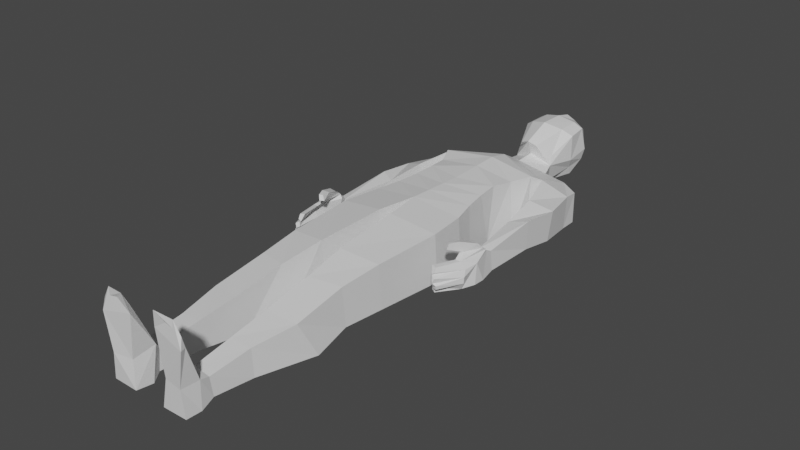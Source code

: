 # Source: MODEL.blend  (saved by Blender 2.80.75; exported with 4.5.12 LTS)
import bpy
from mathutils import Matrix  # noqa: F401  (used for matrix-valued properties, if any)

bpy.ops.wm.read_factory_settings(use_empty=True)
scene = bpy.context.scene
scene.name = 'Scene'

# ---- collections
col_collection = bpy.data.collections.new('Collection'); scene.collection.children.link(col_collection)

# ---- materials (node trees are filled in below, after node groups)
mat_material = bpy.data.materials.new('Material')
mat_material.alpha_threshold = 0.0
mat_material.use_transparent_shadow = False
mat_material.line_color = (0.0, 0.0, 0.0, 1.0)

# ---- material node trees
mat_material.use_nodes = True; mat_material.node_tree.nodes.clear()
_N = mat_material.node_tree.nodes; _L = mat_material.node_tree.links
n0 = _N.new('ShaderNodeOutputMaterial'); n0.name = 'Material Output'; n0.location = (300, 300)
n1 = _N.new('ShaderNodeBsdfPrincipled'); n1.name = 'Principled BSDF'; n1.location = (10, 300)
n1.distribution = 'GGX'
n1.subsurface_method = 'BURLEY'
n1.inputs[2].default_value = 0.4
n1.inputs[3].default_value = 1.45
n1.inputs[27].default_value = (0.0, 0.0, 0.0, 1.0)
n1.inputs[28].default_value = 1.0
_L.new(n1.outputs[0], n0.inputs[0])
n0.is_active_output = True

# ---- world
world_world = bpy.data.worlds.new('World'); scene.world = world_world
world_world.use_nodes = True; world_world.node_tree.nodes.clear()
_N = world_world.node_tree.nodes; _L = world_world.node_tree.links
n0 = _N.new('ShaderNodeOutputWorld'); n0.name = 'World Output'; n0.location = (300, 300)
n1 = _N.new('ShaderNodeBackground'); n1.name = 'Background'; n1.location = (10, 300)
n1.inputs[0].default_value = (0.05088, 0.05088, 0.05088, 1.0)
_L.new(n1.outputs[0], n0.inputs[0])
n0.is_active_output = True
world_world.color = (0.05088, 0.05088, 0.05088)
world_world.use_sun_shadow = False
world_world.sun_shadow_jitter_overblur = 0.0

# ---- meshes
me_cube = bpy.data.meshes.new('Cube')
me_cube.from_pydata([(-0.2453, 0.3526, -0.1333), (-0.1405, -0.01845, -0.128), (-0.2235, 0.3748, 0.002956), (-0.1459, 0.0005316, 0.09973), (-0.1887, -0.2515, -0.112), (-0.1887, -0.2693, 0.08654), (-0.1894, -0.8688, -0.07837), (-0.1788, -0.8697, 0.06861), (-0.0377, -0.9023, -0.1098), (-0.06066, -0.9013, 0.07966), (-0.1596, -1.453, -0.09088), (-0.1572, -1.448, 0.01406), (-0.05962, -1.451, -0.09389), (-0.06448, -1.425, 0.0312), (-0.199, 0.2329, -0.1374), (-0.1837, 0.1817, -0.1397), (-0.1747, 0.09402, -0.1378), (-0.2209, 0.2146, 0.07059), (-0.1993, 0.1708, 0.09419), (-0.1621, 0.08968, 0.08988), (-0.3044, 0.3245, -0.1249), (-0.2922, 0.3443, -0.009855), (-0.3139, 0.2394, -0.1167), (-0.3046, 0.2706, 0.003947), (-0.2729, -0.07665, -0.07321), (-0.279, -0.08811, 0.02932), (-0.3448, -0.06323, -0.07136), (-0.342, -0.05529, 0.03711), (-0.3258, -0.3527, -0.05611), (-0.3041, -0.3439, 0.03734), (-0.3737, -0.371, -0.05418), (-0.3489, -0.3222, 0.02887), (-0.3189, -0.4625, -0.05597), (-0.3499, -0.448, 0.03114), (-0.3551, -0.4682, -0.05247), (-0.3647, -0.463, 0.02264), (-0.06372, -1.515, -0.08781), (-0.07486, -1.505, 0.01257), (-0.1607, -1.514, -0.08739), (-0.1503, -1.516, 0.01257), (-0.07063, -1.475, 0.1533), (-0.1696, -1.497, 0.1542), (-0.05416, -1.508, 0.1797), (-0.1739, -1.517, 0.1503), (-0.07118, -1.501, 0.2115), (-0.1696, -1.507, 0.1936), (-0.07103, -1.519, 0.2478), (-0.1418, -1.509, 0.2392), (-0.1522, -1.4, -0.074), (-0.07712, -1.414, -0.0778), (-0.07888, -1.403, 0.005096), (-0.1491, -1.408, 8.552e-05), (-0.1079, 0.4157, -0.011), (-0.08795, 0.4625, -0.0837), (-0.08201, 0.4939, -0.004561), (-0.0586, 0.5239, -0.08617), (-0.1087, 0.6102, -0.01163), (-0.09002, 0.6296, -0.05464), (-0.1104, 0.7143, 0.005804), (-0.1018, 0.7058, -0.0385), (-0.07772, 0.5076, 0.03515), (-0.1099, 0.6077, 0.09648), (-0.1022, 0.6939, 0.1017), (-0.07644, 0.762, 0.01573), (-0.08079, 0.7592, -0.01051), (-0.08406, 0.7353, 0.08147), (-0.04817, 0.5935, -0.1044), (-0.08345, 0.651, -0.09286), (-0.08475, 0.7213, -0.0644), (-0.06704, 0.7587, -0.05806), (-0.07111, -1.258, -0.07894), (-0.06064, -1.071, -0.1018), (-0.1547, -1.246, 0.01897), (-0.184, -1.081, 0.03381), (-0.2019, -1.01, -0.1085), (-0.1623, -1.248, -0.08429), (-0.06567, -1.098, 0.04646), (-0.07228, -1.25, 0.02577), (-0.2082, -0.429, 0.09033), (-0.1915, -0.7065, 0.08434), (-0.1958, -0.6999, -0.08927), (-0.2097, -0.4176, -0.1042), (-0.034, -0.7182, -0.1189), (-0.01156, -0.4559, -0.1334), (-0.02498, -0.4494, 0.1201), (-0.04323, -0.7297, 0.105), (-0.3175, -0.3364, 0.04784), (-0.3491, -0.3246, 0.03881), (-0.3199, -0.4608, 0.04495), (-0.3403, -0.4586, 0.04337), (-0.3024, -0.5662, 0.02747), (-0.3137, -0.5663, 0.0354), (-0.2938, -0.5533, 0.0553), (-0.3126, -0.5585, 0.05288), (-0.3146, -0.3158, -0.05939), (-0.3111, -0.3193, 0.02345), (-0.3596, -0.2999, -0.05205), (-0.3458, -0.2903, 0.01644), (-0.3698, -0.4752, 0.0001133), (-0.3191, -0.4601, 0.0008916), (-0.3185, -0.4615, -0.03378), (-0.3695, -0.4777, -0.02267), (-0.3032, -0.5706, 0.009108), (-0.3057, -0.5705, 0.02905), (-0.3135, -0.5798, 0.003189), (-0.3201, -0.576, 0.01944), (-0.3241, -0.5718, -0.02187), (-0.3257, -0.5739, -0.007261), (-0.3054, -0.5637, -0.0227), (-0.3116, -0.576, -0.000179), (-0.2892, -0.5454, -0.04429), (-0.3069, -0.5565, -0.04467), (-0.2882, -0.5439, -0.03058), (-0.3037, -0.5567, -0.03012), (-0.3169, -0.3464, 0.05856), (-0.3484, -0.3446, 0.0516), (-0.3064, -0.4089, 0.06102), (-0.3222, -0.4191, 0.05701), (-0.3057, -0.3736, 0.07679), (-0.3443, -0.3644, 0.07474), (-0.2948, -0.4221, 0.0947), (-0.3167, -0.435, 0.1012), (-0.2803, -0.4639, 0.07928), (-0.294, -0.4758, 0.0807), (-0.2878, -0.4624, 0.1004), (-0.2995, -0.4708, 0.1019), (-0.3724, -0.4162, -0.05378), (-0.3694, -0.4036, 0.02487), (-0.1514, -0.07998, -0.1272), (-0.1656, -0.164, -0.1198), (-0.1656, -0.1757, 0.09085), (-0.1514, -0.08576, 0.09525), (-0.3398, 0.08795, -0.101), (-0.2492, 0.08248, -0.1129), (-0.2613, 0.06948, 0.05064), (-0.3451, 0.1046, 0.01829), (-0.03773, 0.7412, 0.1063), (-0.03436, 0.4542, 0.08318), (-0.07076, 0.5854, 0.1231), (-0.06776, 0.6857, 0.1235), (-0.03009, 0.7756, 0.04638), (0.2453, 0.3526, -0.1333), (0.1405, -0.01845, -0.128), (0.2235, 0.3748, 0.002956), (0.1459, 0.0005316, 0.09973), (-3.305e-08, 0.378, -0.1586), (6.397e-10, -0.007317, -0.1272), (-3.124e-08, 0.3574, 0.0508), (3.345e-09, -0.03826, 0.1067), (0.1887, -0.2515, -0.112), (0.1887, -0.2693, 0.08654), (2.637e-08, -0.3017, -0.1505), (2.526e-08, -0.2889, 0.1177), (0.1894, -0.8688, -0.07837), (0.1788, -0.8697, 0.06861), (0.0377, -0.9023, -0.1098), (0.06066, -0.9013, 0.07966), (0.1596, -1.453, -0.09088), (0.1572, -1.448, 0.01406), (0.05962, -1.451, -0.09389), (0.06448, -1.425, 0.0312), (0.199, 0.2329, -0.1374), (0.1837, 0.1817, -0.1397), (0.1747, 0.09402, -0.1378), (-8.247e-09, 0.09433, 0.1091), (-1.694e-08, 0.1938, 0.1129), (-2.43e-08, 0.278, 0.09575), (0.2209, 0.2146, 0.07059), (0.1993, 0.1708, 0.09419), (0.1621, 0.08968, 0.08988), (-2.443e-08, 0.2795, -0.1794), (-1.551e-08, 0.1774, -0.174), (-9.111e-09, 0.1042, -0.1555), (0.3044, 0.3245, -0.1249), (0.2922, 0.3443, -0.009855), (0.3139, 0.2394, -0.1167), (0.3046, 0.2706, 0.003947), (0.2729, -0.07665, -0.07321), (0.279, -0.08811, 0.02932), (0.3448, -0.06323, -0.07136), (0.342, -0.05529, 0.03711), (0.3258, -0.3527, -0.05611), (0.3041, -0.3439, 0.03734), (0.3737, -0.371, -0.05418), (0.3489, -0.3222, 0.02887), (0.3189, -0.4625, -0.05597), (0.3499, -0.448, 0.03114), (0.3551, -0.4682, -0.05247), (0.3647, -0.463, 0.02264), (0.06372, -1.515, -0.08781), (0.07486, -1.505, 0.01257), (0.1607, -1.514, -0.08739), (0.1503, -1.516, 0.01257), (0.07063, -1.475, 0.1533), (0.1696, -1.497, 0.1542), (0.05416, -1.508, 0.1797), (0.1739, -1.517, 0.1503), (0.07119, -1.501, 0.2115), (0.1696, -1.507, 0.1936), (0.07103, -1.519, 0.2478), (0.1418, -1.509, 0.2392), (0.1522, -1.4, -0.074), (0.07712, -1.414, -0.0778), (0.07888, -1.403, 0.005096), (0.1491, -1.408, 8.552e-05), (0.1079, 0.4157, -0.011), (-3.356e-08, 0.3839, 0.03146), (0.08795, 0.4625, -0.0837), (-3.911e-08, 0.4474, -0.1286), (0.08201, 0.4939, -0.004561), (-4.117e-08, 0.471, 0.03575), (0.0586, 0.5239, -0.08617), (-4.662e-08, 0.5333, -0.09897), (0.1087, 0.6102, -0.01163), (-6.745e-08, 0.7716, 0.06754), (0.09002, 0.6296, -0.05464), (0.1104, 0.7143, 0.005804), (0.1018, 0.7058, -0.0385), (0.07772, 0.5076, 0.03515), (-3.907e-08, 0.4469, 0.09631), (0.1099, 0.6077, 0.09648), (-4.916e-08, 0.5623, 0.1436), (-5.874e-08, 0.6719, 0.1412), (0.1022, 0.6939, 0.1017), (-6.488e-08, 0.7421, 0.1237), (0.07644, 0.762, 0.01573), (0.08079, 0.7592, -0.01051), (-6.848e-08, 0.7833, -0.01559), (0.08406, 0.7353, 0.08147), (-5.156e-08, 0.5898, -0.1137), (0.04817, 0.5935, -0.1044), (-5.797e-08, 0.6631, -0.1312), (0.08345, 0.651, -0.09286), (-6.459e-08, 0.7388, -0.1157), (0.08475, 0.7213, -0.0644), (-6.836e-08, 0.782, -0.06118), (0.06704, 0.7587, -0.05806), (0.07111, -1.258, -0.07894), (0.06064, -1.071, -0.1018), (0.1547, -1.246, 0.01897), (0.184, -1.081, 0.03381), (0.2019, -1.01, -0.1085), (0.1623, -1.248, -0.08429), (0.06567, -1.098, 0.04646), (0.07228, -1.25, 0.02577), (0.2082, -0.429, 0.09033), (0.1915, -0.7065, 0.08434), (0.1958, -0.6999, -0.08927), (0.2097, -0.4176, -0.1042), (0.034, -0.7182, -0.1189), (0.01156, -0.4559, -0.1334), (0.02498, -0.4494, 0.1201), (0.04323, -0.7297, 0.105), (0.3175, -0.3364, 0.04784), (0.3491, -0.3246, 0.03881), (0.3199, -0.4608, 0.04495), (0.3403, -0.4586, 0.04337), (0.3024, -0.5662, 0.02747), (0.3137, -0.5663, 0.0354), (0.2938, -0.5533, 0.0553), (0.3126, -0.5585, 0.05288), (0.3146, -0.3158, -0.05939), (0.3111, -0.3193, 0.02345), (0.3596, -0.2999, -0.05205), (0.3458, -0.2903, 0.01644), (0.3698, -0.4752, 0.0001133), (0.3191, -0.4601, 0.0008916), (0.3185, -0.4615, -0.03378), (0.3695, -0.4777, -0.02267), (0.3032, -0.5706, 0.009108), (0.3057, -0.5705, 0.02905), (0.3135, -0.5798, 0.003189), (0.3201, -0.576, 0.01944), (0.3241, -0.5718, -0.02187), (0.3257, -0.5739, -0.007261), (0.3054, -0.5637, -0.0227), (0.3116, -0.576, -0.000179), (0.2892, -0.5454, -0.04429), (0.3069, -0.5565, -0.04467), (0.2882, -0.5439, -0.03058), (0.3037, -0.5567, -0.03012), (0.3169, -0.3464, 0.05856), (0.3484, -0.3446, 0.0516), (0.3064, -0.4089, 0.06102), (0.3222, -0.4191, 0.05701), (0.3057, -0.3736, 0.07679), (0.3443, -0.3644, 0.07474), (0.2948, -0.4221, 0.0947), (0.3167, -0.435, 0.1012), (0.2803, -0.4639, 0.07928), (0.294, -0.4758, 0.0807), (0.2878, -0.4624, 0.1004), (0.2995, -0.4708, 0.1019), (0.3724, -0.4162, -0.05378), (0.3694, -0.4036, 0.02487), (0.1514, -0.07998, -0.1272), (0.1656, -0.164, -0.1198), (1.722e-08, -0.197, -0.1464), (8.624e-09, -0.09865, -0.133), (1.035e-08, -0.1183, 0.1101), (1.765e-08, -0.2019, 0.1138), (0.1656, -0.1757, 0.09085), (0.1514, -0.08576, 0.09525), (0.3398, 0.08795, -0.101), (0.2492, 0.08248, -0.1129), (0.2613, 0.06948, 0.05064), (0.3451, 0.1046, 0.01829), (0.03773, 0.7412, 0.1063), (0.03436, 0.4542, 0.08318), (0.07076, 0.5854, 0.1231), (0.06776, 0.6857, 0.1235), (0.03009, 0.7756, 0.04638)], [], [(2, 52, 53, 0), (17, 166, 147, 2), (297, 151, 4, 129), (2, 21, 23, 17), (170, 14, 0, 145), (80, 6, 7, 79), (130, 5, 152, 300), (129, 4, 5, 130), (49, 12, 10, 48), (82, 8, 6, 80), (79, 7, 9, 85), (85, 9, 8, 82), (10, 38, 39, 11), (51, 11, 13, 50), (50, 13, 12, 49), (48, 10, 11, 51), (146, 1, 16, 172), (172, 16, 15, 171), (171, 15, 14, 170), (1, 3, 19, 16), (16, 19, 18, 15), (15, 18, 17, 14), (3, 148, 164, 19), (19, 164, 165, 18), (18, 165, 166, 17), (22, 23, 21, 20), (133, 24, 26, 132), (0, 20, 21, 2), (14, 22, 20, 0), (95, 29, 28, 94), (135, 27, 25, 134), (134, 25, 24, 133), (132, 26, 27, 135), (29, 86, 88, 33), (94, 28, 30, 96), (96, 30, 31, 97), (97, 31, 29, 95), (98, 104, 105, 35), (29, 33, 99, 100, 32, 28), (28, 32, 34, 126, 30), (30, 126, 127, 31), (36, 37, 39, 38), (12, 36, 38, 10), (39, 43, 41, 11), (13, 37, 36, 12), (43, 47, 45, 41), (37, 42, 43, 39), (11, 41, 40, 13), (13, 40, 42, 37), (45, 47, 46, 44), (41, 45, 44, 40), (40, 44, 46, 42), (42, 46, 47, 43), (75, 48, 51, 72), (77, 50, 49, 70), (72, 51, 50, 77), (70, 49, 48, 75), (206, 210, 54, 52), (0, 53, 208, 145), (147, 206, 52, 2), (54, 60, 61, 56), (53, 55, 212, 208), (52, 54, 55, 53), (55, 66, 229, 212), (64, 69, 68, 59), (54, 56, 57, 55), (57, 67, 66, 55), (56, 58, 59, 57), (62, 65, 63, 58), (219, 221, 138, 137), (221, 222, 139, 138), (210, 219, 137, 60, 54), (56, 61, 62, 58), (64, 63, 140, 214, 227), (63, 65, 136, 140), (222, 224, 136, 139), (58, 63, 64, 59), (67, 68, 233, 231), (66, 67, 231, 229), (68, 69, 235, 233), (227, 235, 69, 64), (59, 68, 67, 57), (8, 71, 74, 6), (71, 70, 75, 74), (7, 73, 76, 9), (73, 72, 77, 76), (9, 76, 71, 8), (76, 77, 70, 71), (6, 74, 73, 7), (74, 75, 72, 73), (152, 84, 83, 151), (84, 85, 82, 83), (5, 78, 84, 152), (78, 79, 85, 84), (151, 83, 81, 4), (83, 82, 80, 81), (4, 81, 78, 5), (81, 80, 79, 78), (86, 114, 116, 88), (33, 90, 91, 35), (31, 87, 86, 29), (35, 89, 87, 31, 127), (90, 92, 93, 91), (89, 93, 92, 88), (35, 91, 93, 89), (88, 92, 90, 33), (27, 97, 95, 25), (26, 96, 97, 27), (24, 94, 96, 26), (25, 95, 94, 24), (98, 107, 109, 99), (32, 110, 111, 34), (103, 105, 104, 102), (99, 102, 104, 98), (35, 105, 103, 33), (33, 103, 102, 99), (107, 106, 108, 109), (101, 106, 107, 98), (100, 108, 106, 101), (99, 109, 108, 100), (113, 111, 110, 112), (34, 111, 113, 101), (101, 113, 112, 100), (100, 112, 110, 32), (117, 121, 119, 115), (87, 115, 114, 86), (89, 117, 115, 87), (88, 116, 117, 89), (119, 121, 120, 118), (120, 124, 122, 116), (114, 118, 120, 116), (115, 119, 118, 114), (122, 124, 125, 123), (116, 122, 123, 117), (117, 123, 125, 121), (121, 125, 124, 120), (126, 34, 101, 98, 35, 127), (1, 128, 131, 3), (128, 129, 130, 131), (3, 131, 299, 148), (131, 130, 300, 299), (146, 298, 128, 1), (298, 297, 129, 128), (22, 132, 135, 23), (17, 134, 133, 14), (23, 135, 134, 17), (14, 133, 132, 22), (139, 62, 61, 138), (136, 224, 214, 140), (136, 65, 62, 139), (138, 61, 60, 137), (143, 141, 207, 205), (167, 143, 147, 166), (297, 296, 149, 151), (143, 167, 176, 174), (170, 145, 141, 161), (247, 246, 154, 153), (301, 300, 152, 150), (296, 301, 150, 149), (202, 201, 157, 159), (249, 247, 153, 155), (246, 252, 156, 154), (252, 249, 155, 156), (157, 158, 192, 191), (204, 203, 160, 158), (203, 202, 159, 160), (201, 204, 158, 157), (146, 172, 163, 142), (172, 171, 162, 163), (171, 170, 161, 162), (142, 163, 169, 144), (163, 162, 168, 169), (162, 161, 167, 168), (144, 169, 164, 148), (169, 168, 165, 164), (168, 167, 166, 165), (175, 173, 174, 176), (304, 303, 179, 177), (141, 143, 174, 173), (161, 141, 173, 175), (262, 261, 181, 182), (306, 305, 178, 180), (305, 304, 177, 178), (303, 306, 180, 179), (182, 186, 255, 253), (261, 263, 183, 181), (263, 264, 184, 183), (264, 262, 182, 184), (265, 188, 272, 271), (182, 181, 185, 267, 266, 186), (181, 183, 293, 187, 185), (183, 184, 294, 293), (189, 191, 192, 190), (159, 157, 191, 189), (192, 158, 194, 196), (160, 159, 189, 190), (196, 194, 198, 200), (190, 192, 196, 195), (158, 160, 193, 194), (160, 190, 195, 193), (198, 197, 199, 200), (194, 193, 197, 198), (193, 195, 199, 197), (195, 196, 200, 199), (242, 239, 204, 201), (244, 237, 202, 203), (239, 244, 203, 204), (237, 242, 201, 202), (206, 205, 209, 210), (141, 145, 208, 207), (147, 143, 205, 206), (209, 213, 220, 218), (207, 208, 212, 211), (205, 207, 211, 209), (211, 212, 229, 230), (226, 217, 234, 236), (209, 211, 215, 213), (215, 211, 230, 232), (213, 215, 217, 216), (223, 216, 225, 228), (219, 308, 309, 221), (221, 309, 310, 222), (210, 209, 218, 308, 219), (213, 216, 223, 220), (226, 227, 214, 311, 225), (225, 311, 307, 228), (222, 310, 307, 224), (216, 217, 226, 225), (232, 231, 233, 234), (230, 229, 231, 232), (234, 233, 235, 236), (227, 226, 236, 235), (217, 215, 232, 234), (155, 153, 241, 238), (238, 241, 242, 237), (154, 156, 243, 240), (240, 243, 244, 239), (156, 155, 238, 243), (243, 238, 237, 244), (153, 154, 240, 241), (241, 240, 239, 242), (152, 151, 250, 251), (251, 250, 249, 252), (150, 152, 251, 245), (245, 251, 252, 246), (151, 149, 248, 250), (250, 248, 247, 249), (149, 150, 245, 248), (248, 245, 246, 247), (253, 255, 283, 281), (186, 188, 258, 257), (184, 182, 253, 254), (188, 294, 184, 254, 256), (257, 258, 260, 259), (256, 255, 259, 260), (188, 256, 260, 258), (255, 186, 257, 259), (180, 178, 262, 264), (179, 180, 264, 263), (177, 179, 263, 261), (178, 177, 261, 262), (265, 266, 276, 274), (185, 187, 278, 277), (270, 269, 271, 272), (266, 265, 271, 269), (188, 186, 270, 272), (186, 266, 269, 270), (274, 276, 275, 273), (268, 265, 274, 273), (267, 268, 273, 275), (266, 267, 275, 276), (280, 279, 277, 278), (187, 268, 280, 278), (268, 267, 279, 280), (267, 185, 277, 279), (284, 282, 286, 288), (254, 253, 281, 282), (256, 254, 282, 284), (255, 256, 284, 283), (286, 285, 287, 288), (287, 283, 289, 291), (281, 283, 287, 285), (282, 281, 285, 286), (289, 290, 292, 291), (283, 284, 290, 289), (284, 288, 292, 290), (288, 287, 291, 292), (293, 294, 188, 265, 268, 187), (142, 144, 302, 295), (295, 302, 301, 296), (144, 148, 299, 302), (302, 299, 300, 301), (146, 142, 295, 298), (298, 295, 296, 297), (175, 176, 306, 303), (167, 161, 304, 305), (176, 167, 305, 306), (161, 175, 303, 304), (310, 309, 220, 223), (307, 311, 214, 224), (307, 310, 223, 228), (309, 308, 218, 220)])
_uv = me_cube.uv_layers.new(name='UVMap')
_uv.uv.foreach_set('vector', [0.625, 0.75, 0.625, 0.75, 0.625, 0.5, 0.625, 0.5, 0.5625, 0.75, 0.5625, 1.0, 0.625, 1.0, 0.625, 0.75, 0.375, 0.25, 0.375, 0.25, 0.375, 0.5, 0.375, 0.5, 0.625, 0.75, 0.625, 0.75, 0.5625, 0.75, 0.5625, 0.75, 0.5625, 0.25, 0.5625, 0.5, 0.625, 0.5, 0.625, 0.25, 0.375, 0.5, 0.375, 0.5, 0.375, 0.75, 0.375, 0.75, 0.375, 0.75, 0.375, 0.75, 0.375, 1.0, 0.375, 1.0, 0.375, 0.5, 0.375, 0.5, 0.375, 0.75, 0.375, 0.75, 0.375, 0.25, 0.375, 0.25, 0.375, 0.5, 0.375, 0.5, 0.375, 0.25, 0.375, 0.25, 0.375, 0.5, 0.375, 0.5, 0.375, 0.75, 0.375, 0.75, 0.375, 1.0, 0.375, 1.0, 0.0, 0.0, 0.0, 0.0, 0.0, 0.0, 0.0, 0.0, 0.375, 0.5, 0.375, 0.5, 0.375, 0.75, 0.375, 0.75, 0.375, 0.75, 0.375, 0.75, 0.375, 1.0, 0.375, 1.0, 0.0, 0.0, 0.0, 0.0, 0.0, 0.0, 0.0, 0.0, 0.375, 0.5, 0.375, 0.5, 0.375, 0.75, 0.375, 0.75, 0.375, 0.25, 0.375, 0.5, 0.4375, 0.5, 0.4375, 0.25, 0.4375, 0.25, 0.4375, 0.5, 0.5, 0.5, 0.5, 0.25, 0.5, 0.25, 0.5, 0.5, 0.5625, 0.5, 0.5625, 0.25, 0.375, 0.5, 0.375, 0.75, 0.4375, 0.75, 0.4375, 0.5, 0.4375, 0.5, 0.4375, 0.75, 0.5, 0.75, 0.5, 0.5, 0.5, 0.5, 0.5, 0.75, 0.5625, 0.75, 0.5625, 0.5, 0.375, 0.75, 0.375, 1.0, 0.4375, 1.0, 0.4375, 0.75, 0.4375, 0.75, 0.4375, 1.0, 0.5, 1.0, 0.5, 0.75, 0.5, 0.75, 0.5, 1.0, 0.5625, 1.0, 0.5625, 0.75, 0.5625, 0.5, 0.5625, 0.75, 0.625, 0.75, 0.625, 0.5, 0.5625, 0.5, 0.5625, 0.5, 0.5625, 0.5, 0.5625, 0.5, 0.625, 0.5, 0.625, 0.5, 0.625, 0.75, 0.625, 0.75, 0.5625, 0.5, 0.5625, 0.5, 0.625, 0.5, 0.625, 0.5, 0.5625, 0.75, 0.5625, 0.75, 0.5625, 0.5, 0.5625, 0.5, 0.5625, 0.75, 0.5625, 0.75, 0.5625, 0.75, 0.5625, 0.75, 0.5625, 0.75, 0.5625, 0.75, 0.5625, 0.5, 0.5625, 0.5, 0.5625, 0.5, 0.5625, 0.5, 0.5625, 0.75, 0.5625, 0.75, 0.5625, 0.75, 0.5625, 0.75, 0.5625, 0.75, 0.5625, 0.75, 0.5625, 0.5, 0.5625, 0.5, 0.5625, 0.5, 0.5625, 0.5, 0.5625, 0.5, 0.5625, 0.5, 0.5625, 0.75, 0.5625, 0.75, 0.5625, 0.75, 0.5625, 0.75, 0.5625, 0.75, 0.5625, 0.75, 0.5625, 0.6763, 0.5625, 0.6763, 0.5625, 0.75, 0.5625, 0.75, 0.5625, 0.75, 0.5625, 0.75, 0.5625, 0.6791, 0.5625, 0.5716, 0.5625, 0.5, 0.5625, 0.5, 0.5625, 0.5, 0.5625, 0.5, 0.5625, 0.5, 0.5625, 0.5, 0.5625, 0.5, 0.5625, 0.5, 0.5625, 0.5, 0.5625, 0.75, 0.5625, 0.75, 0.125, 0.5, 0.125, 0.75, 0.375, 0.75, 0.375, 0.5, 0.375, 0.25, 0.375, 0.25, 0.375, 0.5, 0.375, 0.5, 0.375, 0.75, 0.375, 0.75, 0.375, 0.75, 0.375, 0.75, 0.0, 0.0, 0.0, 0.0, 0.0, 0.0, 0.0, 0.0, 0.375, 0.75, 0.375, 0.75, 0.375, 0.75, 0.375, 0.75, 0.125, 0.75, 0.125, 0.75, 0.375, 0.75, 0.375, 0.75, 0.375, 0.75, 0.375, 0.75, 0.375, 1.0, 0.375, 1.0, 0.0, 0.0, 0.0, 0.0, 0.0, 0.0, 0.0, 0.0, 0.375, 0.75, 0.375, 0.75, 0.375, 1.0, 0.375, 1.0, 0.375, 0.75, 0.375, 0.75, 0.375, 1.0, 0.375, 1.0, 0.0, 0.0, 0.0, 0.0, 0.0, 0.0, 0.0, 0.0, 0.125, 0.75, 0.125, 0.75, 0.375, 0.75, 0.375, 0.75, 0.375, 0.5, 0.375, 0.5, 0.375, 0.75, 0.375, 0.75, 0.0, 0.0, 0.0, 0.0, 0.0, 0.0, 0.0, 0.0, 0.375, 0.75, 0.375, 0.75, 0.375, 1.0, 0.375, 1.0, 0.375, 0.25, 0.375, 0.25, 0.375, 0.5, 0.375, 0.5, 0.625, 1.0, 0.625, 1.0, 0.625, 0.75, 0.625, 0.75, 0.625, 0.5, 0.625, 0.5, 0.625, 0.25, 0.625, 0.25, 0.625, 1.0, 0.625, 1.0, 0.625, 0.75, 0.625, 0.75, 0.625, 0.75, 0.625, 0.75, 0.625, 0.75, 0.625, 0.75, 0.625, 0.5, 0.625, 0.5, 0.625, 0.25, 0.625, 0.25, 0.625, 0.75, 0.625, 0.75, 0.625, 0.5, 0.625, 0.5, 0.625, 0.5, 0.625, 0.5, 0.625, 0.25, 0.625, 0.25, 0.625, 0.5, 0.625, 0.5, 0.625, 0.5, 0.625, 0.5, 0.625, 0.75, 0.625, 0.75, 0.625, 0.5, 0.625, 0.5, 0.625, 0.5, 0.625, 0.5, 0.625, 0.5, 0.625, 0.5, 0.625, 0.75, 0.625, 0.75, 0.625, 0.5, 0.625, 0.5, 0.625, 0.75, 0.625, 0.75, 0.625, 0.75, 0.625, 0.75, 0.625, 1.0, 0.625, 1.0, 0.625, 0.9041, 0.625, 0.8942, 0.625, 1.0, 0.625, 1.0, 0.625, 0.883, 0.625, 0.9041, 0.625, 1.0, 0.625, 1.0, 0.625, 0.8942, 0.625, 0.75, 0.625, 0.75, 0.625, 0.75, 0.625, 0.75, 0.625, 0.75, 0.625, 0.75, 0.625, 0.5, 0.625, 0.75, 0.7766, 0.75, 0.875, 0.75, 0.875, 0.5, 0.625, 0.75, 0.625, 0.75, 0.7663, 0.75, 0.7766, 0.75, 0.625, 1.0, 0.625, 1.0, 0.625, 0.8913, 0.625, 0.883, 0.625, 0.75, 0.625, 0.75, 0.625, 0.5, 0.625, 0.5, 0.625, 0.5, 0.625, 0.5, 0.625, 0.25, 0.625, 0.25, 0.625, 0.5, 0.625, 0.5, 0.625, 0.25, 0.625, 0.25, 0.625, 0.5, 0.625, 0.5, 0.625, 0.25, 0.625, 0.25, 0.875, 0.5, 0.875, 0.5, 0.625, 0.5, 0.625, 0.5, 0.625, 0.5, 0.625, 0.5, 0.625, 0.5, 0.625, 0.5, 0.375, 0.25, 0.375, 0.25, 0.375, 0.5, 0.375, 0.5, 0.375, 0.25, 0.375, 0.25, 0.375, 0.5, 0.375, 0.5, 0.375, 0.75, 0.375, 0.75, 0.375, 1.0, 0.375, 1.0, 0.375, 0.75, 0.375, 0.75, 0.375, 1.0, 0.375, 1.0, 0.0, 0.0, 0.0, 0.0, 0.0, 0.0, 0.0, 0.0, 0.0, 0.0, 0.0, 0.0, 0.0, 0.0, 0.0, 0.0, 0.375, 0.5, 0.375, 0.5, 0.375, 0.75, 0.375, 0.75, 0.375, 0.5, 0.375, 0.5, 0.375, 0.75, 0.375, 0.75, 0.0, 0.0, 0.0, 0.0, 0.0, 0.0, 0.0, 0.0, 0.0, 0.0, 0.0, 0.0, 0.0, 0.0, 0.0, 0.0, 0.375, 0.75, 0.375, 0.75, 0.375, 1.0, 0.375, 1.0, 0.375, 0.75, 0.375, 0.75, 0.375, 1.0, 0.375, 1.0, 0.375, 0.25, 0.375, 0.25, 0.375, 0.5, 0.375, 0.5, 0.375, 0.25, 0.375, 0.25, 0.375, 0.5, 0.375, 0.5, 0.375, 0.5, 0.375, 0.5, 0.375, 0.75, 0.375, 0.75, 0.375, 0.5, 0.375, 0.5, 0.375, 0.75, 0.375, 0.75, 0.5625, 0.75, 0.5625, 0.75, 0.5625, 0.75, 0.5625, 0.75, 0.5625, 0.75, 0.5625, 0.75, 0.5625, 0.75, 0.5625, 0.75, 0.5625, 0.75, 0.5625, 0.75, 0.5625, 0.75, 0.5625, 0.75, 0.5625, 0.75, 0.5625, 0.75, 0.5625, 0.75, 0.5625, 0.75, 0.5625, 0.75, 0.5625, 0.75, 0.5625, 0.75, 0.5625, 0.75, 0.5625, 0.75, 0.5625, 0.75, 0.5625, 0.75, 0.5625, 0.75, 0.5625, 0.75, 0.5625, 0.75, 0.5625, 0.75, 0.5625, 0.75, 0.5625, 0.75, 0.5625, 0.75, 0.5625, 0.75, 0.5625, 0.75, 0.5625, 0.75, 0.5625, 0.75, 0.5625, 0.75, 0.5625, 0.75, 0.5625, 0.75, 0.5625, 0.5, 0.5625, 0.5, 0.5625, 0.75, 0.5625, 0.75, 0.5625, 0.5, 0.5625, 0.5, 0.5625, 0.5, 0.5625, 0.5, 0.5625, 0.75, 0.5625, 0.75, 0.5625, 0.5, 0.5625, 0.5, 0.5625, 0.6763, 0.5625, 0.6763, 0.5625, 0.6791, 0.5625, 0.6791, 0.5625, 0.5, 0.5625, 0.5, 0.5625, 0.5, 0.5625, 0.5, 0.5625, 0.75, 0.5625, 0.75, 0.5625, 0.6763, 0.5625, 0.6791, 0.5625, 0.6791, 0.5625, 0.6791, 0.5625, 0.6763, 0.5625, 0.6763, 0.5625, 0.75, 0.5625, 0.75, 0.5625, 0.75, 0.5625, 0.75, 0.5625, 0.75, 0.5625, 0.75, 0.5625, 0.6791, 0.5625, 0.6791, 0.5625, 0.6763, 0.5625, 0.6024, 0.5625, 0.5716, 0.5625, 0.6791, 0.5625, 0.6024, 0.5625, 0.6024, 0.5625, 0.6763, 0.5625, 0.6763, 0.5625, 0.5716, 0.5625, 0.5716, 0.5625, 0.6024, 0.5625, 0.6024, 0.5625, 0.6791, 0.5625, 0.6791, 0.5625, 0.5716, 0.5625, 0.5716, 0.5625, 0.6024, 0.5625, 0.5, 0.5625, 0.5, 0.5625, 0.5716, 0.5625, 0.5, 0.5625, 0.5, 0.5625, 0.6024, 0.5625, 0.6024, 0.5625, 0.6024, 0.5625, 0.6024, 0.5625, 0.5716, 0.5625, 0.5716, 0.5625, 0.5716, 0.5625, 0.5716, 0.5625, 0.5, 0.5625, 0.5, 0.5625, 0.75, 0.5625, 0.75, 0.5625, 0.75, 0.5625, 0.75, 0.5625, 0.75, 0.5625, 0.75, 0.5625, 0.75, 0.5625, 0.75, 0.5625, 0.75, 0.5625, 0.75, 0.5625, 0.75, 0.5625, 0.75, 0.5625, 0.75, 0.5625, 0.75, 0.5625, 0.75, 0.5625, 0.75, 0.5625, 0.75, 0.5625, 0.75, 0.5625, 0.75, 0.5625, 0.75, 0.5625, 0.75, 0.5625, 0.75, 0.5625, 0.75, 0.5625, 0.75, 0.5625, 0.75, 0.5625, 0.75, 0.5625, 0.75, 0.5625, 0.75, 0.5625, 0.75, 0.5625, 0.75, 0.5625, 0.75, 0.5625, 0.75, 0.5625, 0.75, 0.5625, 0.75, 0.5625, 0.75, 0.5625, 0.75, 0.5625, 0.75, 0.5625, 0.75, 0.5625, 0.75, 0.5625, 0.75, 0.5625, 0.75, 0.5625, 0.75, 0.5625, 0.75, 0.5625, 0.75, 0.5625, 0.75, 0.5625, 0.75, 0.5625, 0.75, 0.5625, 0.75, 0.5625, 0.5, 0.5625, 0.5, 0.5625, 0.6024, 0.5625, 0.6763, 0.5625, 0.75, 0.5625, 0.75, 0.375, 0.5, 0.375, 0.5, 0.375, 0.75, 0.375, 0.75, 0.375, 0.5, 0.375, 0.5, 0.375, 0.75, 0.375, 0.75, 0.375, 0.75, 0.375, 0.75, 0.375, 1.0, 0.375, 1.0, 0.375, 0.75, 0.375, 0.75, 0.375, 1.0, 0.375, 1.0, 0.375, 0.25, 0.375, 0.25, 0.375, 0.5, 0.375, 0.5, 0.375, 0.25, 0.375, 0.25, 0.375, 0.5, 0.375, 0.5, 0.5625, 0.5, 0.5625, 0.5, 0.5625, 0.75, 0.5625, 0.75, 0.5625, 0.75, 0.5625, 0.75, 0.5625, 0.5, 0.5625, 0.5, 0.5625, 0.75, 0.5625, 0.75, 0.5625, 0.75, 0.5625, 0.75, 0.5625, 0.5, 0.5625, 0.5, 0.5625, 0.5, 0.5625, 0.5, 0.625, 0.883, 0.625, 0.75, 0.625, 0.75, 0.625, 0.9041, 0.7663, 0.75, 0.875, 0.75, 0.875, 0.75, 0.7766, 0.75, 0.625, 0.8913, 0.625, 0.75, 0.625, 0.75, 0.625, 0.883, 0.625, 0.9041, 0.625, 0.75, 0.625, 0.75, 0.625, 0.8942, 0.625, 0.75, 0.625, 0.5, 0.625, 0.5, 0.625, 0.75, 0.5625, 0.75, 0.625, 0.75, 0.625, 1.0, 0.5625, 1.0, 0.375, 0.25, 0.375, 0.5, 0.375, 0.5, 0.375, 0.25, 0.625, 0.75, 0.5625, 0.75, 0.5625, 0.75, 0.625, 0.75, 0.5625, 0.25, 0.625, 0.25, 0.625, 0.5, 0.5625, 0.5, 0.375, 0.5, 0.375, 0.75, 0.375, 0.75, 0.375, 0.5, 0.375, 0.75, 0.375, 1.0, 0.375, 1.0, 0.375, 0.75, 0.375, 0.5, 0.375, 0.75, 0.375, 0.75, 0.375, 0.5, 0.375, 0.25, 0.375, 0.5, 0.375, 0.5, 0.375, 0.25, 0.375, 0.25, 0.375, 0.5, 0.375, 0.5, 0.375, 0.25, 0.375, 0.75, 0.375, 1.0, 0.375, 1.0, 0.375, 0.75, 0.0, 0.0, 0.0, 0.0, 0.0, 0.0, 0.0, 0.0, 0.375, 0.5, 0.375, 0.75, 0.375, 0.75, 0.375, 0.5, 0.375, 0.75, 0.375, 1.0, 0.375, 1.0, 0.375, 0.75, 0.0, 0.0, 0.0, 0.0, 0.0, 0.0, 0.0, 0.0, 0.375, 0.5, 0.375, 0.75, 0.375, 0.75, 0.375, 0.5, 0.375, 0.25, 0.4375, 0.25, 0.4375, 0.5, 0.375, 0.5, 0.4375, 0.25, 0.5, 0.25, 0.5, 0.5, 0.4375, 0.5, 0.5, 0.25, 0.5625, 0.25, 0.5625, 0.5, 0.5, 0.5, 0.375, 0.5, 0.4375, 0.5, 0.4375, 0.75, 0.375, 0.75, 0.4375, 0.5, 0.5, 0.5, 0.5, 0.75, 0.4375, 0.75, 0.5, 0.5, 0.5625, 0.5, 0.5625, 0.75, 0.5, 0.75, 0.375, 0.75, 0.4375, 0.75, 0.4375, 1.0, 0.375, 1.0, 0.4375, 0.75, 0.5, 0.75, 0.5, 1.0, 0.4375, 1.0, 0.5, 0.75, 0.5625, 0.75, 0.5625, 1.0, 0.5, 1.0, 0.5625, 0.5, 0.625, 0.5, 0.625, 0.75, 0.5625, 0.75, 0.5625, 0.5, 0.5625, 0.5, 0.5625, 0.5, 0.5625, 0.5, 0.625, 0.5, 0.625, 0.75, 0.625, 0.75, 0.625, 0.5, 0.5625, 0.5, 0.625, 0.5, 0.625, 0.5, 0.5625, 0.5, 0.5625, 0.75, 0.5625, 0.5, 0.5625, 0.5, 0.5625, 0.75, 0.5625, 0.75, 0.5625, 0.75, 0.5625, 0.75, 0.5625, 0.75, 0.5625, 0.75, 0.5625, 0.5, 0.5625, 0.5, 0.5625, 0.75, 0.5625, 0.5, 0.5625, 0.75, 0.5625, 0.75, 0.5625, 0.5, 0.5625, 0.75, 0.5625, 0.75, 0.5625, 0.75, 0.5625, 0.75, 0.5625, 0.5, 0.5625, 0.5, 0.5625, 0.5, 0.5625, 0.5, 0.5625, 0.5, 0.5625, 0.75, 0.5625, 0.75, 0.5625, 0.5, 0.5625, 0.75, 0.5625, 0.75, 0.5625, 0.75, 0.5625, 0.75, 0.5625, 0.6763, 0.5625, 0.75, 0.5625, 0.75, 0.5625, 0.6763, 0.5625, 0.75, 0.5625, 0.5, 0.5625, 0.5, 0.5625, 0.5716, 0.5625, 0.6791, 0.5625, 0.75, 0.5625, 0.5, 0.5625, 0.5, 0.5625, 0.5, 0.5625, 0.5, 0.5625, 0.5, 0.5625, 0.5, 0.5625, 0.75, 0.5625, 0.75, 0.5625, 0.5, 0.125, 0.5, 0.375, 0.5, 0.375, 0.75, 0.125, 0.75, 0.375, 0.25, 0.375, 0.5, 0.375, 0.5, 0.375, 0.25, 0.375, 0.75, 0.375, 0.75, 0.375, 0.75, 0.375, 0.75, 0.0, 0.0, 0.0, 0.0, 0.0, 0.0, 0.0, 0.0, 0.375, 0.75, 0.375, 0.75, 0.375, 0.75, 0.375, 0.75, 0.125, 0.75, 0.375, 0.75, 0.375, 0.75, 0.125, 0.75, 0.375, 0.75, 0.375, 1.0, 0.375, 1.0, 0.375, 0.75, 0.0, 0.0, 0.0, 0.0, 0.0, 0.0, 0.0, 0.0, 0.375, 0.75, 0.375, 1.0, 0.375, 1.0, 0.375, 0.75, 0.375, 0.75, 0.375, 1.0, 0.375, 1.0, 0.375, 0.75, 0.0, 0.0, 0.0, 0.0, 0.0, 0.0, 0.0, 0.0, 0.125, 0.75, 0.375, 0.75, 0.375, 0.75, 0.125, 0.75, 0.375, 0.5, 0.375, 0.75, 0.375, 0.75, 0.375, 0.5, 0.0, 0.0, 0.0, 0.0, 0.0, 0.0, 0.0, 0.0, 0.375, 0.75, 0.375, 1.0, 0.375, 1.0, 0.375, 0.75, 0.375, 0.25, 0.375, 0.5, 0.375, 0.5, 0.375, 0.25, 0.625, 1.0, 0.625, 0.75, 0.625, 0.75, 0.625, 1.0, 0.625, 0.5, 0.625, 0.25, 0.625, 0.25, 0.625, 0.5, 0.625, 1.0, 0.625, 0.75, 0.625, 0.75, 0.625, 1.0, 0.625, 0.75, 0.625, 0.75, 0.625, 0.75, 0.625, 0.75, 0.625, 0.5, 0.625, 0.25, 0.625, 0.25, 0.625, 0.5, 0.625, 0.75, 0.625, 0.5, 0.625, 0.5, 0.625, 0.75, 0.625, 0.5, 0.625, 0.25, 0.625, 0.25, 0.625, 0.5, 0.625, 0.5, 0.625, 0.5, 0.625, 0.5, 0.625, 0.5, 0.625, 0.75, 0.625, 0.5, 0.625, 0.5, 0.625, 0.75, 0.625, 0.5, 0.625, 0.5, 0.625, 0.5, 0.625, 0.5, 0.625, 0.75, 0.625, 0.5, 0.625, 0.5, 0.625, 0.75, 0.625, 0.75, 0.625, 0.75, 0.625, 0.75, 0.625, 0.75, 0.625, 1.0, 0.625, 0.8942, 0.625, 0.9041, 0.625, 1.0, 0.625, 1.0, 0.625, 0.9041, 0.625, 0.883, 0.625, 1.0, 0.625, 1.0, 0.625, 0.75, 0.625, 0.75, 0.625, 0.8942, 0.625, 1.0, 0.625, 0.75, 0.625, 0.75, 0.625, 0.75, 0.625, 0.75, 0.625, 0.5, 0.875, 0.5, 0.875, 0.75, 0.7766, 0.75, 0.625, 0.75, 0.625, 0.75, 0.7766, 0.75, 0.7663, 0.75, 0.625, 0.75, 0.625, 1.0, 0.625, 0.883, 0.625, 0.8913, 0.625, 1.0, 0.625, 0.75, 0.625, 0.5, 0.625, 0.5, 0.625, 0.75, 0.625, 0.5, 0.625, 0.25, 0.625, 0.25, 0.625, 0.5, 0.625, 0.5, 0.625, 0.25, 0.625, 0.25, 0.625, 0.5, 0.625, 0.5, 0.625, 0.25, 0.625, 0.25, 0.625, 0.5, 0.875, 0.5, 0.625, 0.5, 0.625, 0.5, 0.875, 0.5, 0.625, 0.5, 0.625, 0.5, 0.625, 0.5, 0.625, 0.5, 0.375, 0.25, 0.375, 0.5, 0.375, 0.5, 0.375, 0.25, 0.375, 0.25, 0.375, 0.5, 0.375, 0.5, 0.375, 0.25, 0.375, 0.75, 0.375, 1.0, 0.375, 1.0, 0.375, 0.75, 0.375, 0.75, 0.375, 1.0, 0.375, 1.0, 0.375, 0.75, 0.0, 0.0, 0.0, 0.0, 0.0, 0.0, 0.0, 0.0, 0.0, 0.0, 0.0, 0.0, 0.0, 0.0, 0.0, 0.0, 0.375, 0.5, 0.375, 0.75, 0.375, 0.75, 0.375, 0.5, 0.375, 0.5, 0.375, 0.75, 0.375, 0.75, 0.375, 0.5, 0.0, 0.0, 0.0, 0.0, 0.0, 0.0, 0.0, 0.0, 0.0, 0.0, 0.0, 0.0, 0.0, 0.0, 0.0, 0.0, 0.375, 0.75, 0.375, 1.0, 0.375, 1.0, 0.375, 0.75, 0.375, 0.75, 0.375, 1.0, 0.375, 1.0, 0.375, 0.75, 0.375, 0.25, 0.375, 0.5, 0.375, 0.5, 0.375, 0.25, 0.375, 0.25, 0.375, 0.5, 0.375, 0.5, 0.375, 0.25, 0.375, 0.5, 0.375, 0.75, 0.375, 0.75, 0.375, 0.5, 0.375, 0.5, 0.375, 0.75, 0.375, 0.75, 0.375, 0.5, 0.5625, 0.75, 0.5625, 0.75, 0.5625, 0.75, 0.5625, 0.75, 0.5625, 0.75, 0.5625, 0.75, 0.5625, 0.75, 0.5625, 0.75, 0.5625, 0.75, 0.5625, 0.75, 0.5625, 0.75, 0.5625, 0.75, 0.5625, 0.75, 0.5625, 0.75, 0.5625, 0.75, 0.5625, 0.75, 0.5625, 0.75, 0.5625, 0.75, 0.5625, 0.75, 0.5625, 0.75, 0.5625, 0.75, 0.5625, 0.75, 0.5625, 0.75, 0.5625, 0.75, 0.5625, 0.75, 0.5625, 0.75, 0.5625, 0.75, 0.5625, 0.75, 0.5625, 0.75, 0.5625, 0.75, 0.5625, 0.75, 0.5625, 0.75, 0.5625, 0.75, 0.5625, 0.75, 0.5625, 0.75, 0.5625, 0.75, 0.5625, 0.75, 0.5625, 0.5, 0.5625, 0.75, 0.5625, 0.75, 0.5625, 0.5, 0.5625, 0.5, 0.5625, 0.5, 0.5625, 0.5, 0.5625, 0.5, 0.5625, 0.75, 0.5625, 0.5, 0.5625, 0.5, 0.5625, 0.75, 0.5625, 0.6763, 0.5625, 0.6791, 0.5625, 0.6791, 0.5625, 0.6763, 0.5625, 0.5, 0.5625, 0.5, 0.5625, 0.5, 0.5625, 0.5, 0.5625, 0.75, 0.5625, 0.6791, 0.5625, 0.6763, 0.5625, 0.75, 0.5625, 0.6791, 0.5625, 0.6763, 0.5625, 0.6763, 0.5625, 0.6791, 0.5625, 0.75, 0.5625, 0.75, 0.5625, 0.75, 0.5625, 0.75, 0.5625, 0.75, 0.5625, 0.6791, 0.5625, 0.6791, 0.5625, 0.75, 0.5625, 0.6763, 0.5625, 0.6791, 0.5625, 0.5716, 0.5625, 0.6024, 0.5625, 0.6024, 0.5625, 0.6763, 0.5625, 0.6763, 0.5625, 0.6024, 0.5625, 0.5716, 0.5625, 0.6024, 0.5625, 0.6024, 0.5625, 0.5716, 0.5625, 0.6791, 0.5625, 0.5716, 0.5625, 0.5716, 0.5625, 0.6791, 0.5625, 0.6024, 0.5625, 0.5716, 0.5625, 0.5, 0.5625, 0.5, 0.5625, 0.5, 0.5625, 0.6024, 0.5625, 0.6024, 0.5625, 0.5, 0.5625, 0.6024, 0.5625, 0.5716, 0.5625, 0.5716, 0.5625, 0.6024, 0.5625, 0.5716, 0.5625, 0.5, 0.5625, 0.5, 0.5625, 0.5716, 0.5625, 0.75, 0.5625, 0.75, 0.5625, 0.75, 0.5625, 0.75, 0.5625, 0.75, 0.5625, 0.75, 0.5625, 0.75, 0.5625, 0.75, 0.5625, 0.75, 0.5625, 0.75, 0.5625, 0.75, 0.5625, 0.75, 0.5625, 0.75, 0.5625, 0.75, 0.5625, 0.75, 0.5625, 0.75, 0.5625, 0.75, 0.5625, 0.75, 0.5625, 0.75, 0.5625, 0.75, 0.5625, 0.75, 0.5625, 0.75, 0.5625, 0.75, 0.5625, 0.75, 0.5625, 0.75, 0.5625, 0.75, 0.5625, 0.75, 0.5625, 0.75, 0.5625, 0.75, 0.5625, 0.75, 0.5625, 0.75, 0.5625, 0.75, 0.5625, 0.75, 0.5625, 0.75, 0.5625, 0.75, 0.5625, 0.75, 0.5625, 0.75, 0.5625, 0.75, 0.5625, 0.75, 0.5625, 0.75, 0.5625, 0.75, 0.5625, 0.75, 0.5625, 0.75, 0.5625, 0.75, 0.5625, 0.75, 0.5625, 0.75, 0.5625, 0.75, 0.5625, 0.75, 0.5625, 0.5, 0.5625, 0.75, 0.5625, 0.75, 0.5625, 0.6763, 0.5625, 0.6024, 0.5625, 0.5, 0.375, 0.5, 0.375, 0.75, 0.375, 0.75, 0.375, 0.5, 0.375, 0.5, 0.375, 0.75, 0.375, 0.75, 0.375, 0.5, 0.375, 0.75, 0.375, 1.0, 0.375, 1.0, 0.375, 0.75, 0.375, 0.75, 0.375, 1.0, 0.375, 1.0, 0.375, 0.75, 0.375, 0.25, 0.375, 0.5, 0.375, 0.5, 0.375, 0.25, 0.375, 0.25, 0.375, 0.5, 0.375, 0.5, 0.375, 0.25, 0.5625, 0.5, 0.5625, 0.75, 0.5625, 0.75, 0.5625, 0.5, 0.5625, 0.75, 0.5625, 0.5, 0.5625, 0.5, 0.5625, 0.75, 0.5625, 0.75, 0.5625, 0.75, 0.5625, 0.75, 0.5625, 0.75, 0.5625, 0.5, 0.5625, 0.5, 0.5625, 0.5, 0.5625, 0.5, 0.625, 0.883, 0.625, 0.9041, 0.625, 0.75, 0.625, 0.75, 0.7663, 0.75, 0.7766, 0.75, 0.875, 0.75, 0.875, 0.75, 0.625, 0.8913, 0.625, 0.883, 0.625, 0.75, 0.625, 0.75, 0.625, 0.9041, 0.625, 0.8942, 0.625, 0.75, 0.625, 0.75])
me_cube.materials.append(mat_material)
me_cube.use_remesh_preserve_volume = False
me_cube.use_remesh_preserve_attributes = False
me_cube.use_mirror_vertex_groups = False
me_cube.update()

# ---- objects
ob_cube = bpy.data.objects.new('Cube', me_cube)

# ---- transforms, parenting, visibility, modifiers, constraints
ob_cube.location = (0.0, 0.0, 0.0)
ob_cube.lock_rotations_4d = False
ob_cube.empty_display_type = 'ARROWS'
ob_cube.lineart.crease_threshold = 0.0

# ---- collection membership
col_collection.objects.link(ob_cube)

# ---- scene / render settings (as saved in the file)
scene.frame_start = 1; scene.frame_end = 250; scene.frame_set(1)
scene.render.engine = 'BLENDER_EEVEE_NEXT'
scene.cycles.samples = 128
scene.cycles.sampling_pattern = 'TABULATED_SOBOL'
scene.cycles.use_adaptive_sampling = False
scene.cycles.use_light_tree = False
scene.view_settings.view_transform = 'Filmic'
bpy.context.view_layer.update()

# ---- added for rendering (the .blend has no active camera and no usable light): camera, sun
cam_auto = bpy.data.cameras.new('AutoCamera')
cam_auto.lens = 50.0
cam_auto.sensor_width = 36.0
cam_auto.clip_end = 1000.0
ob_auto_camera = bpy.data.objects.new('AutoCamera', cam_auto)
scene.collection.objects.link(ob_auto_camera)
ob_auto_camera.location = (2.27439, -3.09723, 1.8537)
ob_auto_camera.rotation_euler = (1.09748, -7.21219e-08, 0.694738)
scene.camera = ob_auto_camera
light_auto_sun = bpy.data.lights.new('AutoSun', 'SUN')
light_auto_sun.energy = 3.0
light_auto_sun.angle = 0.0523599
ob_auto_sun = bpy.data.objects.new('AutoSun', light_auto_sun)
scene.collection.objects.link(ob_auto_sun)
ob_auto_sun.rotation_euler = (0.872665, 0.174533, 0.523599)
bpy.context.view_layer.update()
